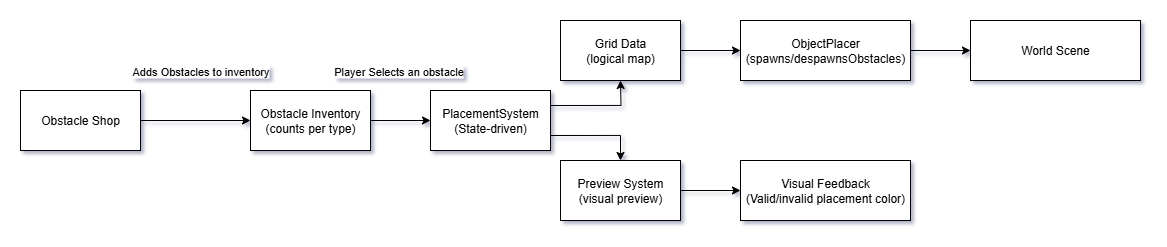

The diagram above was exported from draw.io. Its source (the exported page's mxGraphModel, read from the mxfile embedded in the PNG):
<mxGraphModel dx="1678" dy="884" grid="1" gridSize="10" guides="1" tooltips="1" connect="1" arrows="1" fold="1" page="1" pageScale="1" pageWidth="850" pageHeight="1100" math="0" shadow="0">
  <root>
    <mxCell id="0" />
    <mxCell id="1" parent="0" />
    <mxCell id="-IDjxWp7XaqJn0ylEKud-3" style="edgeStyle=orthogonalEdgeStyle;rounded=0;orthogonalLoop=1;jettySize=auto;html=1;" edge="1" parent="1" source="-IDjxWp7XaqJn0ylEKud-1" target="-IDjxWp7XaqJn0ylEKud-2">
      <mxGeometry relative="1" as="geometry" />
    </mxCell>
    <mxCell id="-IDjxWp7XaqJn0ylEKud-4" value="Adds Obstacles to inventory" style="edgeLabel;html=1;align=center;verticalAlign=middle;resizable=0;points=[];" vertex="1" connectable="0" parent="-IDjxWp7XaqJn0ylEKud-3">
      <mxGeometry x="-0.0735" relative="1" as="geometry">
        <mxPoint x="9" y="-50" as="offset" />
      </mxGeometry>
    </mxCell>
    <mxCell id="-IDjxWp7XaqJn0ylEKud-1" value="Obstacle Shop" style="rounded=0;whiteSpace=wrap;html=1;" vertex="1" parent="1">
      <mxGeometry x="110" y="390" width="120" height="60" as="geometry" />
    </mxCell>
    <mxCell id="-IDjxWp7XaqJn0ylEKud-6" style="edgeStyle=orthogonalEdgeStyle;rounded=0;orthogonalLoop=1;jettySize=auto;html=1;" edge="1" parent="1" source="-IDjxWp7XaqJn0ylEKud-2" target="-IDjxWp7XaqJn0ylEKud-5">
      <mxGeometry relative="1" as="geometry" />
    </mxCell>
    <mxCell id="-IDjxWp7XaqJn0ylEKud-7" value="Player Selects an obstacle" style="edgeLabel;html=1;align=center;verticalAlign=middle;resizable=0;points=[];" vertex="1" connectable="0" parent="-IDjxWp7XaqJn0ylEKud-6">
      <mxGeometry x="-0.081" y="-2" relative="1" as="geometry">
        <mxPoint y="-52" as="offset" />
      </mxGeometry>
    </mxCell>
    <mxCell id="-IDjxWp7XaqJn0ylEKud-2" value="Obstacle Inventory&lt;div&gt;(counts per type)&lt;/div&gt;" style="rounded=0;whiteSpace=wrap;html=1;" vertex="1" parent="1">
      <mxGeometry x="340" y="390" width="120" height="60" as="geometry" />
    </mxCell>
    <mxCell id="-IDjxWp7XaqJn0ylEKud-25" style="edgeStyle=orthogonalEdgeStyle;rounded=0;orthogonalLoop=1;jettySize=auto;html=1;exitX=1;exitY=0.25;exitDx=0;exitDy=0;" edge="1" parent="1" source="-IDjxWp7XaqJn0ylEKud-5">
      <mxGeometry relative="1" as="geometry">
        <mxPoint x="710" y="380" as="targetPoint" />
      </mxGeometry>
    </mxCell>
    <mxCell id="-IDjxWp7XaqJn0ylEKud-27" style="edgeStyle=orthogonalEdgeStyle;rounded=0;orthogonalLoop=1;jettySize=auto;html=1;exitX=1;exitY=0.75;exitDx=0;exitDy=0;entryX=0.5;entryY=0;entryDx=0;entryDy=0;" edge="1" parent="1" source="-IDjxWp7XaqJn0ylEKud-5" target="-IDjxWp7XaqJn0ylEKud-9">
      <mxGeometry relative="1" as="geometry" />
    </mxCell>
    <mxCell id="-IDjxWp7XaqJn0ylEKud-5" value="PlacementSystem&lt;div&gt;(State-driven)&lt;/div&gt;" style="rounded=0;whiteSpace=wrap;html=1;" vertex="1" parent="1">
      <mxGeometry x="520" y="390" width="120" height="60" as="geometry" />
    </mxCell>
    <mxCell id="-IDjxWp7XaqJn0ylEKud-21" style="edgeStyle=orthogonalEdgeStyle;rounded=0;orthogonalLoop=1;jettySize=auto;html=1;exitX=1;exitY=0.5;exitDx=0;exitDy=0;entryX=0;entryY=0.5;entryDx=0;entryDy=0;" edge="1" parent="1" source="-IDjxWp7XaqJn0ylEKud-8" target="-IDjxWp7XaqJn0ylEKud-12">
      <mxGeometry relative="1" as="geometry" />
    </mxCell>
    <mxCell id="-IDjxWp7XaqJn0ylEKud-8" value="Grid Data&lt;div&gt;(logical map)&lt;/div&gt;" style="rounded=0;whiteSpace=wrap;html=1;" vertex="1" parent="1">
      <mxGeometry x="650" y="320" width="120" height="60" as="geometry" />
    </mxCell>
    <mxCell id="-IDjxWp7XaqJn0ylEKud-23" style="edgeStyle=orthogonalEdgeStyle;rounded=0;orthogonalLoop=1;jettySize=auto;html=1;exitX=1;exitY=0.5;exitDx=0;exitDy=0;entryX=0;entryY=0.5;entryDx=0;entryDy=0;" edge="1" parent="1" source="-IDjxWp7XaqJn0ylEKud-9" target="-IDjxWp7XaqJn0ylEKud-14">
      <mxGeometry relative="1" as="geometry" />
    </mxCell>
    <mxCell id="-IDjxWp7XaqJn0ylEKud-9" value="Preview System&lt;div&gt;(visual preview)&lt;/div&gt;" style="rounded=0;whiteSpace=wrap;html=1;" vertex="1" parent="1">
      <mxGeometry x="650" y="460" width="120" height="60" as="geometry" />
    </mxCell>
    <mxCell id="-IDjxWp7XaqJn0ylEKud-22" style="edgeStyle=orthogonalEdgeStyle;rounded=0;orthogonalLoop=1;jettySize=auto;html=1;exitX=1;exitY=0.5;exitDx=0;exitDy=0;entryX=0;entryY=0.5;entryDx=0;entryDy=0;" edge="1" parent="1" source="-IDjxWp7XaqJn0ylEKud-12" target="-IDjxWp7XaqJn0ylEKud-18">
      <mxGeometry relative="1" as="geometry" />
    </mxCell>
    <mxCell id="-IDjxWp7XaqJn0ylEKud-12" value="ObjectPlacer&lt;div&gt;(spawns/despawnsObstacles)&lt;/div&gt;" style="rounded=0;whiteSpace=wrap;html=1;" vertex="1" parent="1">
      <mxGeometry x="830" y="320" width="170" height="60" as="geometry" />
    </mxCell>
    <mxCell id="-IDjxWp7XaqJn0ylEKud-14" value="Visual Feedback&lt;br&gt;(Valid/invalid placement color)" style="rounded=0;whiteSpace=wrap;html=1;" vertex="1" parent="1">
      <mxGeometry x="830" y="460" width="170" height="60" as="geometry" />
    </mxCell>
    <mxCell id="-IDjxWp7XaqJn0ylEKud-18" value="World Scene" style="rounded=0;whiteSpace=wrap;html=1;" vertex="1" parent="1">
      <mxGeometry x="1060" y="320" width="170" height="60" as="geometry" />
    </mxCell>
  </root>
</mxGraphModel>